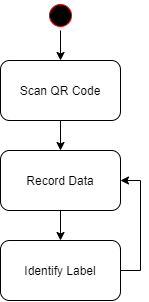

The diagram above was exported from draw.io. Its source (the exported page's mxGraphModel, read from the mxfile embedded in the PNG):
<mxGraphModel dx="608" dy="756" grid="1" gridSize="10" guides="1" tooltips="1" connect="1" arrows="1" fold="1" page="1" pageScale="1" pageWidth="850" pageHeight="1100" math="0" shadow="0">
  <root>
    <mxCell id="0" />
    <mxCell id="1" parent="0" />
    <mxCell id="GpaKYWQmvljnZHjG5q7Q-1" style="edgeStyle=orthogonalEdgeStyle;rounded=0;orthogonalLoop=1;jettySize=auto;html=1;" edge="1" parent="1" source="GpaKYWQmvljnZHjG5q7Q-2" target="GpaKYWQmvljnZHjG5q7Q-3">
      <mxGeometry relative="1" as="geometry" />
    </mxCell>
    <mxCell id="GpaKYWQmvljnZHjG5q7Q-2" value="Record Data" style="rounded=1;whiteSpace=wrap;html=1;" vertex="1" parent="1">
      <mxGeometry x="270" y="430" width="120" height="60" as="geometry" />
    </mxCell>
    <mxCell id="GpaKYWQmvljnZHjG5q7Q-8" style="edgeStyle=orthogonalEdgeStyle;rounded=0;orthogonalLoop=1;jettySize=auto;html=1;" edge="1" parent="1" source="GpaKYWQmvljnZHjG5q7Q-3" target="GpaKYWQmvljnZHjG5q7Q-2">
      <mxGeometry relative="1" as="geometry">
        <Array as="points">
          <mxPoint x="410" y="550" />
          <mxPoint x="410" y="460" />
        </Array>
      </mxGeometry>
    </mxCell>
    <mxCell id="GpaKYWQmvljnZHjG5q7Q-3" value="Identify Label" style="rounded=1;whiteSpace=wrap;html=1;" vertex="1" parent="1">
      <mxGeometry x="270" y="520" width="120" height="60" as="geometry" />
    </mxCell>
    <mxCell id="GpaKYWQmvljnZHjG5q7Q-4" style="edgeStyle=orthogonalEdgeStyle;rounded=0;orthogonalLoop=1;jettySize=auto;html=1;" edge="1" parent="1" source="GpaKYWQmvljnZHjG5q7Q-5" target="GpaKYWQmvljnZHjG5q7Q-7">
      <mxGeometry relative="1" as="geometry" />
    </mxCell>
    <mxCell id="GpaKYWQmvljnZHjG5q7Q-5" value="" style="ellipse;html=1;shape=startState;fillColor=#000000;strokeColor=#ff0000;" vertex="1" parent="1">
      <mxGeometry x="315" y="280" width="30" height="30" as="geometry" />
    </mxCell>
    <mxCell id="GpaKYWQmvljnZHjG5q7Q-6" style="edgeStyle=orthogonalEdgeStyle;rounded=0;orthogonalLoop=1;jettySize=auto;html=1;" edge="1" parent="1" source="GpaKYWQmvljnZHjG5q7Q-7" target="GpaKYWQmvljnZHjG5q7Q-2">
      <mxGeometry relative="1" as="geometry" />
    </mxCell>
    <mxCell id="GpaKYWQmvljnZHjG5q7Q-7" value="Scan QR Code" style="rounded=1;whiteSpace=wrap;html=1;" vertex="1" parent="1">
      <mxGeometry x="270" y="340" width="120" height="60" as="geometry" />
    </mxCell>
  </root>
</mxGraphModel>